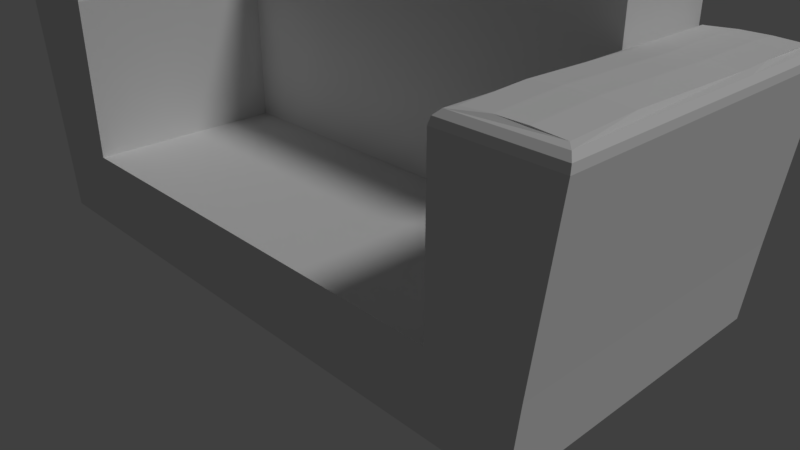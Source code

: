 # Source: sofa.blend  (saved by Blender 2.78.0; exported with 4.5.12 LTS)
import bpy
from mathutils import Matrix  # noqa: F401  (used for matrix-valued properties, if any)

bpy.ops.wm.read_factory_settings(use_empty=True)
scene = bpy.context.scene
scene.name = 'Scene'

# ---- collections
col_collection_1 = bpy.data.collections.new('Collection 1'); scene.collection.children.link(col_collection_1)

# ---- materials (node trees are filled in below, after node groups)
mat_material = bpy.data.materials.new('Material')
mat_material.alpha_threshold = 0.0
mat_material.use_transparent_shadow = False
mat_material.roughness = 0.5
mat_material.line_color = (0.0, 0.0, 0.0, 1.0)

# ---- material node trees

# ---- world
world_world = bpy.data.worlds.new('World'); scene.world = world_world
world_world.color = (0.05088, 0.05088, 0.05088)
world_world.use_sun_shadow = False
world_world.sun_shadow_jitter_overblur = 0.0
world_world.cycles.sampling_method = 'MANUAL'

# ---- cameras
cam_camera = bpy.data.cameras.new('Camera')
cam_camera.clip_end = 100.0
cam_camera.lens = 35.0
cam_camera.sensor_width = 32.0
cam_camera.sensor_height = 18.0
cam_camera.ortho_scale = 7.314
cam_camera.dof.focus_distance = 0.0
cam_camera.dof.aperture_fstop = 128.0

# ---- lights
light_lamp = bpy.data.lights.new('Lamp', 'SUN')
light_lamp.transmission_factor = 0.0
light_lamp.cutoff_distance = 30.0
light_lamp.angle = 0.1993
light_lamp.energy = 1.0
light_lamp.shadow_buffer_clip_start = 1.001
light_lamp.shadow_soft_size = 0.1
light_lamp.shadow_cascade_max_distance = 1000.0

# ---- meshes
me_cube_001 = bpy.data.meshes.new('Cube.001')
me_cube_001.from_pydata([(-1.0, -1.0, -0.6797), (-1.0, -1.0, 0.9523), (-1.0, 1.0, -0.6797), (-1.0, 1.0, 0.9523), (5.96e-08, -1.0, -0.6797), (-3.576e-07, -1.044, 0.9523), (5.96e-08, 1.0, -0.6797), (5.96e-08, 1.044, 0.9523)], [], [(0, 1, 3, 2), (2, 3, 7, 6), (6, 7, 5, 4), (4, 5, 1, 0), (2, 6, 4, 0), (7, 3, 1, 5)])
me_cube_001.use_remesh_preserve_volume = False
me_cube_001.use_remesh_preserve_attributes = False
me_cube_001.use_mirror_vertex_groups = False
me_cube_001.update()
me_cube = bpy.data.meshes.new('Cube')
me_cube.from_pydata([(-3.0, -2.0, 1.0), (-3.0, 2.0, 1.0), (-4.0, -2.0, 0.0), (-4.0, 2.0, 0.0), (-3.0, -2.0, 0.0), (-3.0, 2.0, 0.0), (-4.108, -2.0, 1.0), (-4.108, 2.0, 1.0), (2.384e-07, 2.0, 0.0), (0.0, -2.0, 0.0), (4.768e-07, 2.0, 1.0), (-7.153e-07, -2.0, 1.0), (-3.0, 0.6, 0.0), (-3.0, 0.6, 1.0), (-4.0, 0.6, 0.0), (-4.108, 0.6, 1.0), (5.96e-08, 0.6, 1.0), (1.55e-07, 0.6, 0.0), (4.768e-07, 2.0, 4.0), (5.96e-08, 0.6, 4.0), (-3.0, 0.6, 4.0), (-3.0, 0.6, 3.036), (-3.165, 0.6, 3.2), (-3.022, 0.6, 3.118), (-3.082, 0.6, 3.178), (-3.165, -1.835, 3.2), (-3.0, -2.0, 3.036), (-3.082, -1.918, 3.178), (-3.022, -1.978, 3.118), (-3.165, 1.835, 3.2), (-3.0, 2.0, 3.036), (-3.082, 1.918, 3.178), (-3.022, 1.978, 3.118), (-4.354, 2.0, 3.036), (-4.209, 1.835, 3.2), (-4.342, 1.978, 3.118), (-4.289, 1.918, 3.178), (-4.209, -1.835, 3.2), (-4.354, -2.0, 3.036), (-4.289, -1.918, 3.178), (-4.342, -1.978, 3.118), (-4.354, 0.6, 3.036), (-4.209, 0.6, 3.2), (-4.342, 0.6, 3.118), (-4.289, 0.6, 3.178), (-3.163, -0.2115, 3.218), (-3.161, -1.024, 3.235), (-3.861, 1.837, 3.223), (-3.513, 1.837, 3.223), (-3.513, -1.837, 3.223), (-3.861, -1.837, 3.223), (-4.21, 1.012, 3.209), (-4.211, 1.424, 3.218), (-3.163, 1.424, 3.218), (-3.164, 1.012, 3.209), (-4.213, -1.024, 3.235), (-4.211, -0.2115, 3.218), (-3.862, 0.6, 3.231), (-3.513, 0.6, 3.231), (-3.512, -0.2123, 3.245), (-3.512, -1.025, 3.26), (-3.862, -0.2124, 3.246), (-3.863, -1.025, 3.26), (-3.512, 1.425, 3.242), (-3.512, 1.012, 3.237), (-3.862, 1.425, 3.243), (-3.862, 1.012, 3.237), (-3.0, 2.0, 4.0)], [], [(12, 4, 2, 14), (15, 6, 38, 41), (17, 9, 4, 12), (4, 0, 6, 2), (14, 15, 7, 3), (1, 5, 3, 7), (16, 13, 0, 11), (9, 11, 0, 4), (10, 8, 5, 1), (2, 6, 15, 14), (8, 17, 12, 5), (66, 51, 42, 57), (5, 12, 14, 3), (6, 0, 26, 38), (62, 55, 37, 50), (7, 15, 41, 33), (0, 13, 21, 26), (1, 7, 33, 30), (18, 67, 20, 19), (16, 10, 18, 19), (1, 13, 20, 67), (10, 1, 67, 18), (22, 45, 46, 25, 27, 24), (24, 27, 28, 23), (23, 28, 26, 21), (30, 33, 35, 32), (32, 35, 36, 31), (31, 36, 34, 47, 48, 29), (25, 49, 50, 37, 39, 27), (27, 39, 40, 28), (28, 40, 38, 26), (42, 51, 52, 34, 36, 44), (44, 36, 35, 43), (43, 35, 33, 41), (29, 53, 54, 22, 24, 31), (31, 24, 23, 32), (32, 23, 21, 30), (37, 55, 56, 42, 44, 39), (39, 44, 43, 40), (40, 43, 41, 38), (13, 1, 30, 21), (46, 60, 49, 25), (60, 62, 50, 49), (22, 58, 59, 45), (45, 59, 60, 46), (58, 57, 61, 59), (59, 61, 62, 60), (57, 42, 56, 61), (61, 56, 55, 62), (54, 64, 58, 22), (64, 66, 57, 58), (29, 48, 63, 53), (53, 63, 64, 54), (48, 47, 65, 63), (63, 65, 66, 64), (47, 34, 52, 65), (65, 52, 51, 66), (13, 16, 19, 20)])
me_cube.materials.append(mat_material)
me_cube.use_remesh_preserve_volume = False
me_cube.use_remesh_preserve_attributes = False
me_cube.use_mirror_vertex_groups = False
me_cube.update()

# ---- objects
ob_cube_001 = bpy.data.objects.new('Cube.001', me_cube_001)
ob_cube = bpy.data.objects.new('Cube', me_cube)
ob_lamp = bpy.data.objects.new('Lamp', light_lamp)
ob_camera = bpy.data.objects.new('Camera', cam_camera)

# ---- transforms, parenting, visibility, modifiers, constraints
ob_cube_001.location = (-3.0, 1.3, 3.361)
ob_cube_001.scale = (0.6708, 0.6708, 0.6708)
ob_cube_001.lineart.crease_threshold = 0.0
ob_cube.location = (0.0, 0.0, 0.0)
ob_cube.lock_rotations_4d = False
ob_cube.empty_display_type = 'ARROWS'
ob_cube.lineart.crease_threshold = 0.0
_m = ob_cube.modifiers.new('Mirror', 'MIRROR')
ob_lamp.location = (4.076, 1.005, 5.904)
ob_lamp.rotation_euler = (0.6503, 0.05522, 1.866)
ob_lamp.lock_rotations_4d = False
ob_lamp.empty_display_type = 'ARROWS'
ob_lamp.color = (0.0, 0.0, 0.0, 0.0)
ob_lamp.lineart.crease_threshold = 0.0
ob_camera.location = (7.481, -6.508, 5.344)
ob_camera.rotation_euler = (1.109, 0.0, 0.8149)
ob_camera.lock_rotations_4d = False
ob_camera.empty_display_type = 'ARROWS'
ob_camera.color = (0.0, 0.0, 0.0, 0.0)
ob_camera.display_type = 'WIRE'
ob_camera.lineart.crease_threshold = 0.0

# ---- collection membership
col_collection_1.objects.link(ob_cube_001)
col_collection_1.objects.link(ob_cube)
col_collection_1.objects.link(ob_lamp)
col_collection_1.objects.link(ob_camera)

# ---- scene / render settings (as saved in the file)
scene.camera = ob_camera
scene.frame_start = 1; scene.frame_end = 250; scene.frame_set(64)
scene.render.engine = 'BLENDER_EEVEE_NEXT'
scene.render.resolution_percentage = 50
scene.render.dither_intensity = 0.0
scene.cycles.use_denoising = False
scene.cycles.samples = 128
scene.cycles.sampling_pattern = 'TABULATED_SOBOL'
scene.cycles.light_sampling_threshold = 0.0
scene.cycles.use_adaptive_sampling = False
scene.cycles.use_light_tree = False
scene.cycles.blur_glossy = 0.0
scene.cycles.sample_clamp_indirect = 0.0
scene.view_settings.view_transform = 'Standard'
bpy.context.view_layer.update()
